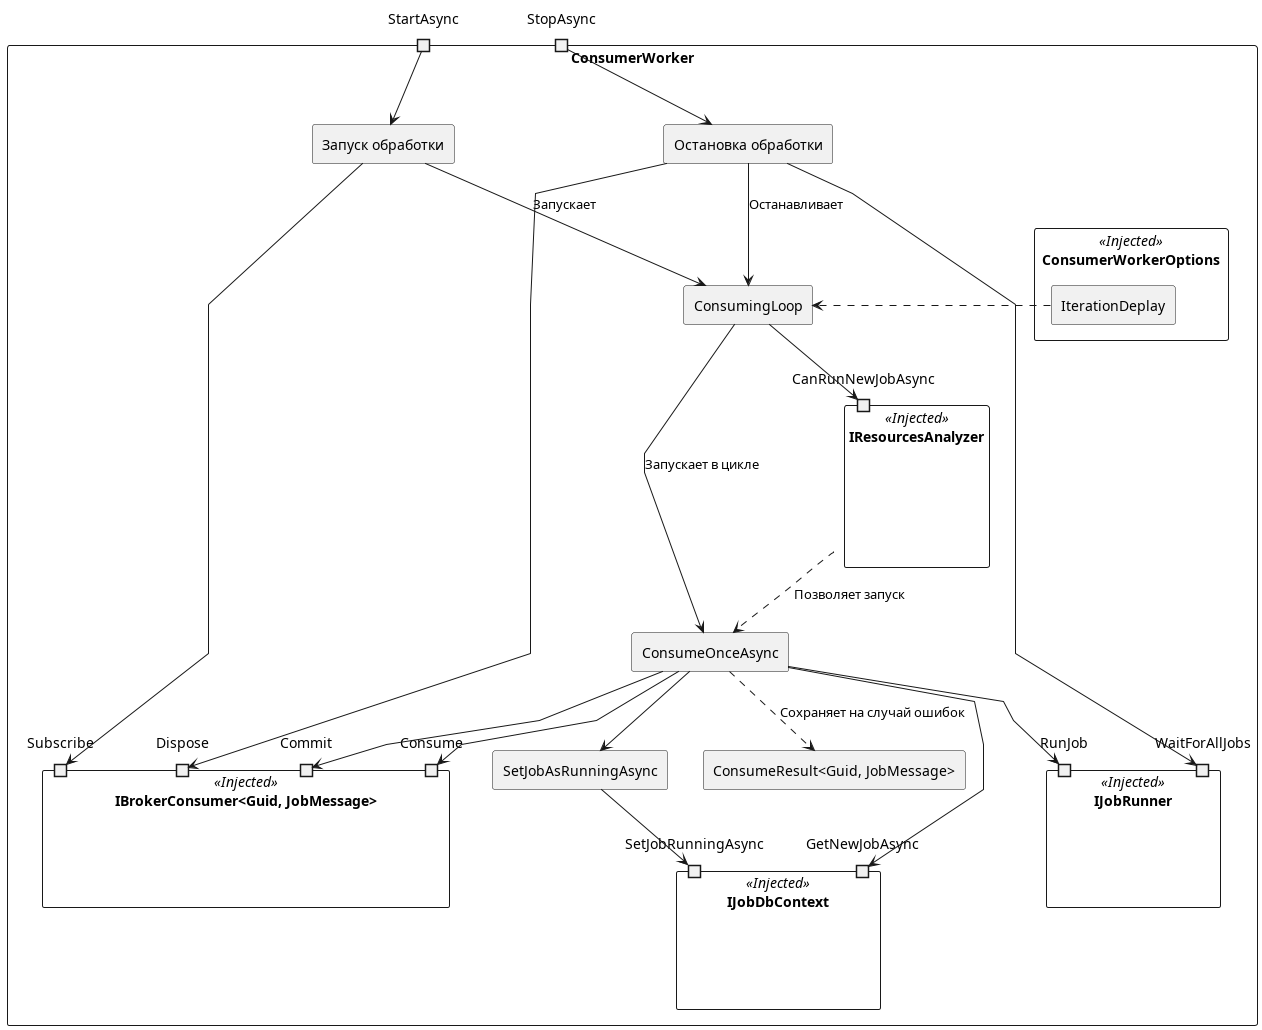

The diagram above was rendered by PlantUML. Its source (embedded in the PNG):
@startuml ConsumerWorker
skinparam componentStyle rectangle
skinparam linetype polyline

component ConsumerWorker {
    component "IBrokerConsumer<Guid, JobMessage>" << Injected >> as consumer {
        portin Subscribe
        portin Dispose
        portin Commit
        portin Consume
    }

    component IJobRunner << Injected >> as runner {
        portin RunJob
        portin WaitForAllJobs
    }

    component IResourcesAnalyzer << Injected >> as resourceAnalyzer {
        portin CanRunNewJobAsync
    }

    component IJobDbContext << Injected >> as jobDbContext {
        portin GetNewJobAsync
        portin SetJobRunningAsync
    }

    component ConsumerWorkerOptions  << Injected >> {
        [IterationDeplay]
    }

    [ConsumeResult<Guid, JobMessage>] as lastConsumed

    portin StartAsync
    [Запуск обработки] as startLoop

    portin StopAsync
    [Остановка обработки] as stopLoop

    [ConsumingLoop]

    [ConsumeOnceAsync]

    [SetJobAsRunningAsync]

    StartAsync --> startLoop
    startLoop --> ConsumingLoop : Запускает
    startLoop --> Subscribe

    StopAsync --> stopLoop
    stopLoop --> ConsumingLoop : Останавливает
    stopLoop --> Dispose
    stopLoop --> WaitForAllJobs

    ConsumingLoop --> ConsumeOnceAsync : Запускает в цикле
    ConsumingLoop --> CanRunNewJobAsync
    resourceAnalyzer ..> ConsumeOnceAsync : Позволяет запуск
    IterationDeplay .> ConsumingLoop


    ConsumeOnceAsync --> Consume
    ConsumeOnceAsync ..> lastConsumed : Cохраняет на случай ошибок
    ConsumeOnceAsync --> GetNewJobAsync
    ConsumeOnceAsync --> Commit
    ConsumeOnceAsync --> RunJob
    ConsumeOnceAsync --> SetJobAsRunningAsync
    SetJobAsRunningAsync --> SetJobRunningAsync

}

@enduml